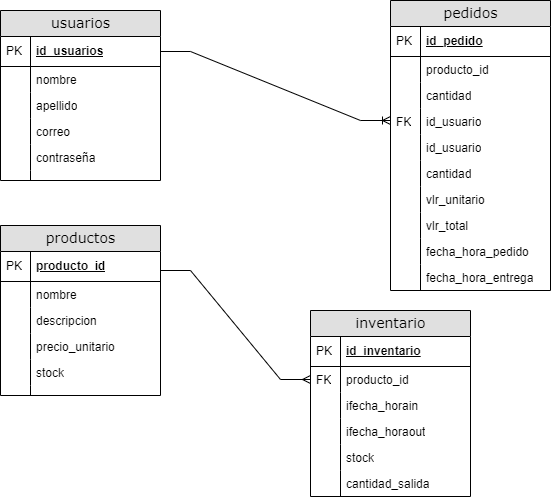

The diagram above was exported from draw.io. Its source (the exported page's mxGraphModel, read from the mxfile embedded in the PNG):
<mxGraphModel dx="1106" dy="466" grid="1" gridSize="10" guides="1" tooltips="1" connect="1" arrows="1" fold="1" page="1" pageScale="1" pageWidth="1100" pageHeight="850" background="none" math="0" shadow="0">
  <root>
    <mxCell id="0" />
    <mxCell id="1" parent="0" />
    <mxCell id="2e49270ec7c68f3f-80" value="usuarios" style="swimlane;html=1;fontStyle=0;childLayout=stackLayout;horizontal=1;startSize=26;fillColor=#e0e0e0;horizontalStack=0;resizeParent=1;resizeLast=0;collapsible=1;marginBottom=0;swimlaneFillColor=#ffffff;align=center;rounded=0;shadow=0;comic=0;labelBackgroundColor=none;strokeWidth=1;fontFamily=Verdana;fontSize=14" parent="1" vertex="1">
      <mxGeometry x="440" y="40" width="160" height="170" as="geometry" />
    </mxCell>
    <mxCell id="2e49270ec7c68f3f-81" value="id_usuarios" style="shape=partialRectangle;top=0;left=0;right=0;bottom=1;html=1;align=left;verticalAlign=middle;fillColor=none;spacingLeft=34;spacingRight=4;whiteSpace=wrap;overflow=hidden;rotatable=0;points=[[0,0.5],[1,0.5]];portConstraint=eastwest;dropTarget=0;fontStyle=5;" parent="2e49270ec7c68f3f-80" vertex="1">
      <mxGeometry y="26" width="160" height="30" as="geometry" />
    </mxCell>
    <mxCell id="2e49270ec7c68f3f-82" value="PK" style="shape=partialRectangle;top=0;left=0;bottom=0;html=1;fillColor=none;align=left;verticalAlign=middle;spacingLeft=4;spacingRight=4;whiteSpace=wrap;overflow=hidden;rotatable=0;points=[];portConstraint=eastwest;part=1;" parent="2e49270ec7c68f3f-81" vertex="1" connectable="0">
      <mxGeometry width="30" height="30" as="geometry" />
    </mxCell>
    <mxCell id="2e49270ec7c68f3f-83" value="nombre&lt;span style=&quot;white-space: pre;&quot;&gt;&#09;&lt;/span&gt;&lt;br&gt;&lt;br&gt;" style="shape=partialRectangle;top=0;left=0;right=0;bottom=0;html=1;align=left;verticalAlign=top;fillColor=none;spacingLeft=34;spacingRight=4;whiteSpace=wrap;overflow=hidden;rotatable=0;points=[[0,0.5],[1,0.5]];portConstraint=eastwest;dropTarget=0;" parent="2e49270ec7c68f3f-80" vertex="1">
      <mxGeometry y="56" width="160" height="26" as="geometry" />
    </mxCell>
    <mxCell id="2e49270ec7c68f3f-84" value="" style="shape=partialRectangle;top=0;left=0;bottom=0;html=1;fillColor=none;align=left;verticalAlign=top;spacingLeft=4;spacingRight=4;whiteSpace=wrap;overflow=hidden;rotatable=0;points=[];portConstraint=eastwest;part=1;" parent="2e49270ec7c68f3f-83" vertex="1" connectable="0">
      <mxGeometry width="30" height="26" as="geometry" />
    </mxCell>
    <mxCell id="2e49270ec7c68f3f-85" value="apellido" style="shape=partialRectangle;top=0;left=0;right=0;bottom=0;html=1;align=left;verticalAlign=top;fillColor=none;spacingLeft=34;spacingRight=4;whiteSpace=wrap;overflow=hidden;rotatable=0;points=[[0,0.5],[1,0.5]];portConstraint=eastwest;dropTarget=0;" parent="2e49270ec7c68f3f-80" vertex="1">
      <mxGeometry y="82" width="160" height="26" as="geometry" />
    </mxCell>
    <mxCell id="2e49270ec7c68f3f-86" value="" style="shape=partialRectangle;top=0;left=0;bottom=0;html=1;fillColor=none;align=left;verticalAlign=top;spacingLeft=4;spacingRight=4;whiteSpace=wrap;overflow=hidden;rotatable=0;points=[];portConstraint=eastwest;part=1;" parent="2e49270ec7c68f3f-85" vertex="1" connectable="0">
      <mxGeometry width="30" height="26" as="geometry" />
    </mxCell>
    <mxCell id="2e49270ec7c68f3f-87" value="correo" style="shape=partialRectangle;top=0;left=0;right=0;bottom=0;html=1;align=left;verticalAlign=top;fillColor=none;spacingLeft=34;spacingRight=4;whiteSpace=wrap;overflow=hidden;rotatable=0;points=[[0,0.5],[1,0.5]];portConstraint=eastwest;dropTarget=0;" parent="2e49270ec7c68f3f-80" vertex="1">
      <mxGeometry y="108" width="160" height="26" as="geometry" />
    </mxCell>
    <mxCell id="2e49270ec7c68f3f-88" value="" style="shape=partialRectangle;top=0;left=0;bottom=0;html=1;fillColor=none;align=left;verticalAlign=top;spacingLeft=4;spacingRight=4;whiteSpace=wrap;overflow=hidden;rotatable=0;points=[];portConstraint=eastwest;part=1;" parent="2e49270ec7c68f3f-87" vertex="1" connectable="0">
      <mxGeometry width="30" height="26" as="geometry" />
    </mxCell>
    <mxCell id="4pVQRye_-Lvy082K1kJI-1" value="contraseña" style="shape=partialRectangle;top=0;left=0;right=0;bottom=0;html=1;align=left;verticalAlign=top;fillColor=none;spacingLeft=34;spacingRight=4;whiteSpace=wrap;overflow=hidden;rotatable=0;points=[[0,0.5],[1,0.5]];portConstraint=eastwest;dropTarget=0;" vertex="1" parent="2e49270ec7c68f3f-80">
      <mxGeometry y="134" width="160" height="26" as="geometry" />
    </mxCell>
    <mxCell id="4pVQRye_-Lvy082K1kJI-2" value="" style="shape=partialRectangle;top=0;left=0;bottom=0;html=1;fillColor=none;align=left;verticalAlign=top;spacingLeft=4;spacingRight=4;whiteSpace=wrap;overflow=hidden;rotatable=0;points=[];portConstraint=eastwest;part=1;" vertex="1" connectable="0" parent="4pVQRye_-Lvy082K1kJI-1">
      <mxGeometry width="30" height="26" as="geometry" />
    </mxCell>
    <mxCell id="2e49270ec7c68f3f-89" value="" style="shape=partialRectangle;top=0;left=0;right=0;bottom=0;html=1;align=left;verticalAlign=top;fillColor=none;spacingLeft=34;spacingRight=4;whiteSpace=wrap;overflow=hidden;rotatable=0;points=[[0,0.5],[1,0.5]];portConstraint=eastwest;dropTarget=0;" parent="2e49270ec7c68f3f-80" vertex="1">
      <mxGeometry y="160" width="160" height="10" as="geometry" />
    </mxCell>
    <mxCell id="2e49270ec7c68f3f-90" value="" style="shape=partialRectangle;top=0;left=0;bottom=0;html=1;fillColor=none;align=left;verticalAlign=top;spacingLeft=4;spacingRight=4;whiteSpace=wrap;overflow=hidden;rotatable=0;points=[];portConstraint=eastwest;part=1;" parent="2e49270ec7c68f3f-89" vertex="1" connectable="0">
      <mxGeometry width="30" height="10" as="geometry" />
    </mxCell>
    <mxCell id="4pVQRye_-Lvy082K1kJI-51" value="pedidos" style="swimlane;html=1;fontStyle=0;childLayout=stackLayout;horizontal=1;startSize=26;fillColor=#e0e0e0;horizontalStack=0;resizeParent=1;resizeLast=0;collapsible=1;marginBottom=0;swimlaneFillColor=#ffffff;align=center;rounded=0;shadow=0;comic=0;labelBackgroundColor=none;strokeWidth=1;fontFamily=Verdana;fontSize=14" vertex="1" parent="1">
      <mxGeometry x="830" y="30" width="160" height="290" as="geometry" />
    </mxCell>
    <mxCell id="4pVQRye_-Lvy082K1kJI-52" value="id_pedido" style="shape=partialRectangle;top=0;left=0;right=0;bottom=1;html=1;align=left;verticalAlign=middle;fillColor=none;spacingLeft=34;spacingRight=4;whiteSpace=wrap;overflow=hidden;rotatable=0;points=[[0,0.5],[1,0.5]];portConstraint=eastwest;dropTarget=0;fontStyle=5;" vertex="1" parent="4pVQRye_-Lvy082K1kJI-51">
      <mxGeometry y="26" width="160" height="30" as="geometry" />
    </mxCell>
    <mxCell id="4pVQRye_-Lvy082K1kJI-53" value="PK" style="shape=partialRectangle;top=0;left=0;bottom=0;html=1;fillColor=none;align=left;verticalAlign=middle;spacingLeft=4;spacingRight=4;whiteSpace=wrap;overflow=hidden;rotatable=0;points=[];portConstraint=eastwest;part=1;" vertex="1" connectable="0" parent="4pVQRye_-Lvy082K1kJI-52">
      <mxGeometry width="30" height="30" as="geometry" />
    </mxCell>
    <mxCell id="4pVQRye_-Lvy082K1kJI-54" value="producto_id" style="shape=partialRectangle;top=0;left=0;right=0;bottom=0;html=1;align=left;verticalAlign=top;fillColor=none;spacingLeft=34;spacingRight=4;whiteSpace=wrap;overflow=hidden;rotatable=0;points=[[0,0.5],[1,0.5]];portConstraint=eastwest;dropTarget=0;" vertex="1" parent="4pVQRye_-Lvy082K1kJI-51">
      <mxGeometry y="56" width="160" height="26" as="geometry" />
    </mxCell>
    <mxCell id="4pVQRye_-Lvy082K1kJI-55" value="" style="shape=partialRectangle;top=0;left=0;bottom=0;html=1;fillColor=none;align=left;verticalAlign=top;spacingLeft=4;spacingRight=4;whiteSpace=wrap;overflow=hidden;rotatable=0;points=[];portConstraint=eastwest;part=1;" vertex="1" connectable="0" parent="4pVQRye_-Lvy082K1kJI-54">
      <mxGeometry width="30" height="26" as="geometry" />
    </mxCell>
    <mxCell id="4pVQRye_-Lvy082K1kJI-56" value="cantidad" style="shape=partialRectangle;top=0;left=0;right=0;bottom=0;html=1;align=left;verticalAlign=top;fillColor=none;spacingLeft=34;spacingRight=4;whiteSpace=wrap;overflow=hidden;rotatable=0;points=[[0,0.5],[1,0.5]];portConstraint=eastwest;dropTarget=0;" vertex="1" parent="4pVQRye_-Lvy082K1kJI-51">
      <mxGeometry y="82" width="160" height="26" as="geometry" />
    </mxCell>
    <mxCell id="4pVQRye_-Lvy082K1kJI-57" value="" style="shape=partialRectangle;top=0;left=0;bottom=0;html=1;fillColor=none;align=left;verticalAlign=top;spacingLeft=4;spacingRight=4;whiteSpace=wrap;overflow=hidden;rotatable=0;points=[];portConstraint=eastwest;part=1;" vertex="1" connectable="0" parent="4pVQRye_-Lvy082K1kJI-56">
      <mxGeometry width="30" height="26" as="geometry" />
    </mxCell>
    <mxCell id="4pVQRye_-Lvy082K1kJI-105" value="id_usuario" style="shape=partialRectangle;top=0;left=0;right=0;bottom=0;html=1;align=left;verticalAlign=top;fillColor=none;spacingLeft=34;spacingRight=4;whiteSpace=wrap;overflow=hidden;rotatable=0;points=[[0,0.5],[1,0.5]];portConstraint=eastwest;dropTarget=0;" vertex="1" parent="4pVQRye_-Lvy082K1kJI-51">
      <mxGeometry y="108" width="160" height="26" as="geometry" />
    </mxCell>
    <mxCell id="4pVQRye_-Lvy082K1kJI-106" value="FK" style="shape=partialRectangle;top=0;left=0;bottom=0;html=1;fillColor=none;align=left;verticalAlign=top;spacingLeft=4;spacingRight=4;whiteSpace=wrap;overflow=hidden;rotatable=0;points=[];portConstraint=eastwest;part=1;" vertex="1" connectable="0" parent="4pVQRye_-Lvy082K1kJI-105">
      <mxGeometry width="30" height="26" as="geometry" />
    </mxCell>
    <mxCell id="4pVQRye_-Lvy082K1kJI-58" value="id_usuario" style="shape=partialRectangle;top=0;left=0;right=0;bottom=0;html=1;align=left;verticalAlign=top;fillColor=none;spacingLeft=34;spacingRight=4;whiteSpace=wrap;overflow=hidden;rotatable=0;points=[[0,0.5],[1,0.5]];portConstraint=eastwest;dropTarget=0;" vertex="1" parent="4pVQRye_-Lvy082K1kJI-51">
      <mxGeometry y="134" width="160" height="26" as="geometry" />
    </mxCell>
    <mxCell id="4pVQRye_-Lvy082K1kJI-59" value="" style="shape=partialRectangle;top=0;left=0;bottom=0;html=1;fillColor=none;align=left;verticalAlign=top;spacingLeft=4;spacingRight=4;whiteSpace=wrap;overflow=hidden;rotatable=0;points=[];portConstraint=eastwest;part=1;" vertex="1" connectable="0" parent="4pVQRye_-Lvy082K1kJI-58">
      <mxGeometry width="30" height="26" as="geometry" />
    </mxCell>
    <mxCell id="4pVQRye_-Lvy082K1kJI-60" value="cantidad" style="shape=partialRectangle;top=0;left=0;right=0;bottom=0;html=1;align=left;verticalAlign=top;fillColor=none;spacingLeft=34;spacingRight=4;whiteSpace=wrap;overflow=hidden;rotatable=0;points=[[0,0.5],[1,0.5]];portConstraint=eastwest;dropTarget=0;" vertex="1" parent="4pVQRye_-Lvy082K1kJI-51">
      <mxGeometry y="160" width="160" height="26" as="geometry" />
    </mxCell>
    <mxCell id="4pVQRye_-Lvy082K1kJI-61" value="" style="shape=partialRectangle;top=0;left=0;bottom=0;html=1;fillColor=none;align=left;verticalAlign=top;spacingLeft=4;spacingRight=4;whiteSpace=wrap;overflow=hidden;rotatable=0;points=[];portConstraint=eastwest;part=1;" vertex="1" connectable="0" parent="4pVQRye_-Lvy082K1kJI-60">
      <mxGeometry width="30" height="26" as="geometry" />
    </mxCell>
    <mxCell id="4pVQRye_-Lvy082K1kJI-68" value="vlr_unitario" style="shape=partialRectangle;top=0;left=0;right=0;bottom=0;html=1;align=left;verticalAlign=top;fillColor=none;spacingLeft=34;spacingRight=4;whiteSpace=wrap;overflow=hidden;rotatable=0;points=[[0,0.5],[1,0.5]];portConstraint=eastwest;dropTarget=0;" vertex="1" parent="4pVQRye_-Lvy082K1kJI-51">
      <mxGeometry y="186" width="160" height="26" as="geometry" />
    </mxCell>
    <mxCell id="4pVQRye_-Lvy082K1kJI-69" value="" style="shape=partialRectangle;top=0;left=0;bottom=0;html=1;fillColor=none;align=left;verticalAlign=top;spacingLeft=4;spacingRight=4;whiteSpace=wrap;overflow=hidden;rotatable=0;points=[];portConstraint=eastwest;part=1;" vertex="1" connectable="0" parent="4pVQRye_-Lvy082K1kJI-68">
      <mxGeometry width="30" height="26" as="geometry" />
    </mxCell>
    <mxCell id="4pVQRye_-Lvy082K1kJI-70" value="vlr_total" style="shape=partialRectangle;top=0;left=0;right=0;bottom=0;html=1;align=left;verticalAlign=top;fillColor=none;spacingLeft=34;spacingRight=4;whiteSpace=wrap;overflow=hidden;rotatable=0;points=[[0,0.5],[1,0.5]];portConstraint=eastwest;dropTarget=0;" vertex="1" parent="4pVQRye_-Lvy082K1kJI-51">
      <mxGeometry y="212" width="160" height="26" as="geometry" />
    </mxCell>
    <mxCell id="4pVQRye_-Lvy082K1kJI-71" value="" style="shape=partialRectangle;top=0;left=0;bottom=0;html=1;fillColor=none;align=left;verticalAlign=top;spacingLeft=4;spacingRight=4;whiteSpace=wrap;overflow=hidden;rotatable=0;points=[];portConstraint=eastwest;part=1;" vertex="1" connectable="0" parent="4pVQRye_-Lvy082K1kJI-70">
      <mxGeometry width="30" height="26" as="geometry" />
    </mxCell>
    <mxCell id="4pVQRye_-Lvy082K1kJI-72" value="fecha_hora_pedido" style="shape=partialRectangle;top=0;left=0;right=0;bottom=0;html=1;align=left;verticalAlign=top;fillColor=none;spacingLeft=34;spacingRight=4;whiteSpace=wrap;overflow=hidden;rotatable=0;points=[[0,0.5],[1,0.5]];portConstraint=eastwest;dropTarget=0;" vertex="1" parent="4pVQRye_-Lvy082K1kJI-51">
      <mxGeometry y="238" width="160" height="26" as="geometry" />
    </mxCell>
    <mxCell id="4pVQRye_-Lvy082K1kJI-73" value="" style="shape=partialRectangle;top=0;left=0;bottom=0;html=1;fillColor=none;align=left;verticalAlign=top;spacingLeft=4;spacingRight=4;whiteSpace=wrap;overflow=hidden;rotatable=0;points=[];portConstraint=eastwest;part=1;" vertex="1" connectable="0" parent="4pVQRye_-Lvy082K1kJI-72">
      <mxGeometry width="30" height="26" as="geometry" />
    </mxCell>
    <mxCell id="4pVQRye_-Lvy082K1kJI-74" value="fecha_hora_entrega" style="shape=partialRectangle;top=0;left=0;right=0;bottom=0;html=1;align=left;verticalAlign=top;fillColor=none;spacingLeft=34;spacingRight=4;whiteSpace=wrap;overflow=hidden;rotatable=0;points=[[0,0.5],[1,0.5]];portConstraint=eastwest;dropTarget=0;" vertex="1" parent="4pVQRye_-Lvy082K1kJI-51">
      <mxGeometry y="264" width="160" height="26" as="geometry" />
    </mxCell>
    <mxCell id="4pVQRye_-Lvy082K1kJI-75" value="" style="shape=partialRectangle;top=0;left=0;bottom=0;html=1;fillColor=none;align=left;verticalAlign=top;spacingLeft=4;spacingRight=4;whiteSpace=wrap;overflow=hidden;rotatable=0;points=[];portConstraint=eastwest;part=1;" vertex="1" connectable="0" parent="4pVQRye_-Lvy082K1kJI-74">
      <mxGeometry width="30" height="26" as="geometry" />
    </mxCell>
    <mxCell id="4pVQRye_-Lvy082K1kJI-76" value="inventario" style="swimlane;html=1;fontStyle=0;childLayout=stackLayout;horizontal=1;startSize=26;fillColor=#e0e0e0;horizontalStack=0;resizeParent=1;resizeLast=0;collapsible=1;marginBottom=0;swimlaneFillColor=#ffffff;align=center;rounded=0;shadow=0;comic=0;labelBackgroundColor=none;strokeWidth=1;fontFamily=Verdana;fontSize=14" vertex="1" parent="1">
      <mxGeometry x="750" y="340" width="160" height="186" as="geometry" />
    </mxCell>
    <mxCell id="4pVQRye_-Lvy082K1kJI-77" value="id_inventario" style="shape=partialRectangle;top=0;left=0;right=0;bottom=1;html=1;align=left;verticalAlign=middle;fillColor=none;spacingLeft=34;spacingRight=4;whiteSpace=wrap;overflow=hidden;rotatable=0;points=[[0,0.5],[1,0.5]];portConstraint=eastwest;dropTarget=0;fontStyle=5;" vertex="1" parent="4pVQRye_-Lvy082K1kJI-76">
      <mxGeometry y="26" width="160" height="30" as="geometry" />
    </mxCell>
    <mxCell id="4pVQRye_-Lvy082K1kJI-78" value="PK" style="shape=partialRectangle;top=0;left=0;bottom=0;html=1;fillColor=none;align=left;verticalAlign=middle;spacingLeft=4;spacingRight=4;whiteSpace=wrap;overflow=hidden;rotatable=0;points=[];portConstraint=eastwest;part=1;" vertex="1" connectable="0" parent="4pVQRye_-Lvy082K1kJI-77">
      <mxGeometry width="30" height="30" as="geometry" />
    </mxCell>
    <mxCell id="4pVQRye_-Lvy082K1kJI-79" value="producto_id" style="shape=partialRectangle;top=0;left=0;right=0;bottom=0;html=1;align=left;verticalAlign=top;fillColor=none;spacingLeft=34;spacingRight=4;whiteSpace=wrap;overflow=hidden;rotatable=0;points=[[0,0.5],[1,0.5]];portConstraint=eastwest;dropTarget=0;" vertex="1" parent="4pVQRye_-Lvy082K1kJI-76">
      <mxGeometry y="56" width="160" height="26" as="geometry" />
    </mxCell>
    <mxCell id="4pVQRye_-Lvy082K1kJI-80" value="FK" style="shape=partialRectangle;top=0;left=0;bottom=0;html=1;fillColor=none;align=left;verticalAlign=top;spacingLeft=4;spacingRight=4;whiteSpace=wrap;overflow=hidden;rotatable=0;points=[];portConstraint=eastwest;part=1;" vertex="1" connectable="0" parent="4pVQRye_-Lvy082K1kJI-79">
      <mxGeometry width="30" height="26" as="geometry" />
    </mxCell>
    <mxCell id="4pVQRye_-Lvy082K1kJI-81" value="ifecha_horain" style="shape=partialRectangle;top=0;left=0;right=0;bottom=0;html=1;align=left;verticalAlign=top;fillColor=none;spacingLeft=34;spacingRight=4;whiteSpace=wrap;overflow=hidden;rotatable=0;points=[[0,0.5],[1,0.5]];portConstraint=eastwest;dropTarget=0;" vertex="1" parent="4pVQRye_-Lvy082K1kJI-76">
      <mxGeometry y="82" width="160" height="26" as="geometry" />
    </mxCell>
    <mxCell id="4pVQRye_-Lvy082K1kJI-82" value="" style="shape=partialRectangle;top=0;left=0;bottom=0;html=1;fillColor=none;align=left;verticalAlign=top;spacingLeft=4;spacingRight=4;whiteSpace=wrap;overflow=hidden;rotatable=0;points=[];portConstraint=eastwest;part=1;" vertex="1" connectable="0" parent="4pVQRye_-Lvy082K1kJI-81">
      <mxGeometry width="30" height="26" as="geometry" />
    </mxCell>
    <mxCell id="4pVQRye_-Lvy082K1kJI-83" value="ifecha_horaout" style="shape=partialRectangle;top=0;left=0;right=0;bottom=0;html=1;align=left;verticalAlign=top;fillColor=none;spacingLeft=34;spacingRight=4;whiteSpace=wrap;overflow=hidden;rotatable=0;points=[[0,0.5],[1,0.5]];portConstraint=eastwest;dropTarget=0;" vertex="1" parent="4pVQRye_-Lvy082K1kJI-76">
      <mxGeometry y="108" width="160" height="26" as="geometry" />
    </mxCell>
    <mxCell id="4pVQRye_-Lvy082K1kJI-84" value="" style="shape=partialRectangle;top=0;left=0;bottom=0;html=1;fillColor=none;align=left;verticalAlign=top;spacingLeft=4;spacingRight=4;whiteSpace=wrap;overflow=hidden;rotatable=0;points=[];portConstraint=eastwest;part=1;" vertex="1" connectable="0" parent="4pVQRye_-Lvy082K1kJI-83">
      <mxGeometry width="30" height="26" as="geometry" />
    </mxCell>
    <mxCell id="4pVQRye_-Lvy082K1kJI-85" value="stock" style="shape=partialRectangle;top=0;left=0;right=0;bottom=0;html=1;align=left;verticalAlign=top;fillColor=none;spacingLeft=34;spacingRight=4;whiteSpace=wrap;overflow=hidden;rotatable=0;points=[[0,0.5],[1,0.5]];portConstraint=eastwest;dropTarget=0;" vertex="1" parent="4pVQRye_-Lvy082K1kJI-76">
      <mxGeometry y="134" width="160" height="26" as="geometry" />
    </mxCell>
    <mxCell id="4pVQRye_-Lvy082K1kJI-86" value="" style="shape=partialRectangle;top=0;left=0;bottom=0;html=1;fillColor=none;align=left;verticalAlign=top;spacingLeft=4;spacingRight=4;whiteSpace=wrap;overflow=hidden;rotatable=0;points=[];portConstraint=eastwest;part=1;" vertex="1" connectable="0" parent="4pVQRye_-Lvy082K1kJI-85">
      <mxGeometry width="30" height="26" as="geometry" />
    </mxCell>
    <mxCell id="4pVQRye_-Lvy082K1kJI-102" value="cantidad_salida" style="shape=partialRectangle;top=0;left=0;right=0;bottom=0;html=1;align=left;verticalAlign=top;fillColor=none;spacingLeft=34;spacingRight=4;whiteSpace=wrap;overflow=hidden;rotatable=0;points=[[0,0.5],[1,0.5]];portConstraint=eastwest;dropTarget=0;" vertex="1" parent="4pVQRye_-Lvy082K1kJI-76">
      <mxGeometry y="160" width="160" height="26" as="geometry" />
    </mxCell>
    <mxCell id="4pVQRye_-Lvy082K1kJI-103" value="" style="shape=partialRectangle;top=0;left=0;bottom=0;html=1;fillColor=none;align=left;verticalAlign=top;spacingLeft=4;spacingRight=4;whiteSpace=wrap;overflow=hidden;rotatable=0;points=[];portConstraint=eastwest;part=1;" vertex="1" connectable="0" parent="4pVQRye_-Lvy082K1kJI-102">
      <mxGeometry width="30" height="26" as="geometry" />
    </mxCell>
    <mxCell id="4pVQRye_-Lvy082K1kJI-89" value="productos" style="swimlane;html=1;fontStyle=0;childLayout=stackLayout;horizontal=1;startSize=26;fillColor=#e0e0e0;horizontalStack=0;resizeParent=1;resizeLast=0;collapsible=1;marginBottom=0;swimlaneFillColor=#ffffff;align=center;rounded=0;shadow=0;comic=0;labelBackgroundColor=none;strokeWidth=1;fontFamily=Verdana;fontSize=14" vertex="1" parent="1">
      <mxGeometry x="440" y="255" width="160" height="170" as="geometry" />
    </mxCell>
    <mxCell id="4pVQRye_-Lvy082K1kJI-90" value="producto_id" style="shape=partialRectangle;top=0;left=0;right=0;bottom=1;html=1;align=left;verticalAlign=middle;fillColor=none;spacingLeft=34;spacingRight=4;whiteSpace=wrap;overflow=hidden;rotatable=0;points=[[0,0.5],[1,0.5]];portConstraint=eastwest;dropTarget=0;fontStyle=5;" vertex="1" parent="4pVQRye_-Lvy082K1kJI-89">
      <mxGeometry y="26" width="160" height="30" as="geometry" />
    </mxCell>
    <mxCell id="4pVQRye_-Lvy082K1kJI-91" value="PK" style="shape=partialRectangle;top=0;left=0;bottom=0;html=1;fillColor=none;align=left;verticalAlign=middle;spacingLeft=4;spacingRight=4;whiteSpace=wrap;overflow=hidden;rotatable=0;points=[];portConstraint=eastwest;part=1;" vertex="1" connectable="0" parent="4pVQRye_-Lvy082K1kJI-90">
      <mxGeometry width="30" height="30" as="geometry" />
    </mxCell>
    <mxCell id="4pVQRye_-Lvy082K1kJI-92" value="nombre" style="shape=partialRectangle;top=0;left=0;right=0;bottom=0;html=1;align=left;verticalAlign=top;fillColor=none;spacingLeft=34;spacingRight=4;whiteSpace=wrap;overflow=hidden;rotatable=0;points=[[0,0.5],[1,0.5]];portConstraint=eastwest;dropTarget=0;" vertex="1" parent="4pVQRye_-Lvy082K1kJI-89">
      <mxGeometry y="56" width="160" height="26" as="geometry" />
    </mxCell>
    <mxCell id="4pVQRye_-Lvy082K1kJI-93" value="" style="shape=partialRectangle;top=0;left=0;bottom=0;html=1;fillColor=none;align=left;verticalAlign=top;spacingLeft=4;spacingRight=4;whiteSpace=wrap;overflow=hidden;rotatable=0;points=[];portConstraint=eastwest;part=1;" vertex="1" connectable="0" parent="4pVQRye_-Lvy082K1kJI-92">
      <mxGeometry width="30" height="26" as="geometry" />
    </mxCell>
    <mxCell id="4pVQRye_-Lvy082K1kJI-94" value="descripcion" style="shape=partialRectangle;top=0;left=0;right=0;bottom=0;html=1;align=left;verticalAlign=top;fillColor=none;spacingLeft=34;spacingRight=4;whiteSpace=wrap;overflow=hidden;rotatable=0;points=[[0,0.5],[1,0.5]];portConstraint=eastwest;dropTarget=0;" vertex="1" parent="4pVQRye_-Lvy082K1kJI-89">
      <mxGeometry y="82" width="160" height="26" as="geometry" />
    </mxCell>
    <mxCell id="4pVQRye_-Lvy082K1kJI-95" value="" style="shape=partialRectangle;top=0;left=0;bottom=0;html=1;fillColor=none;align=left;verticalAlign=top;spacingLeft=4;spacingRight=4;whiteSpace=wrap;overflow=hidden;rotatable=0;points=[];portConstraint=eastwest;part=1;" vertex="1" connectable="0" parent="4pVQRye_-Lvy082K1kJI-94">
      <mxGeometry width="30" height="26" as="geometry" />
    </mxCell>
    <mxCell id="4pVQRye_-Lvy082K1kJI-96" value="precio_unitario" style="shape=partialRectangle;top=0;left=0;right=0;bottom=0;html=1;align=left;verticalAlign=top;fillColor=none;spacingLeft=34;spacingRight=4;whiteSpace=wrap;overflow=hidden;rotatable=0;points=[[0,0.5],[1,0.5]];portConstraint=eastwest;dropTarget=0;" vertex="1" parent="4pVQRye_-Lvy082K1kJI-89">
      <mxGeometry y="108" width="160" height="26" as="geometry" />
    </mxCell>
    <mxCell id="4pVQRye_-Lvy082K1kJI-97" value="" style="shape=partialRectangle;top=0;left=0;bottom=0;html=1;fillColor=none;align=left;verticalAlign=top;spacingLeft=4;spacingRight=4;whiteSpace=wrap;overflow=hidden;rotatable=0;points=[];portConstraint=eastwest;part=1;" vertex="1" connectable="0" parent="4pVQRye_-Lvy082K1kJI-96">
      <mxGeometry width="30" height="26" as="geometry" />
    </mxCell>
    <mxCell id="4pVQRye_-Lvy082K1kJI-98" value="stock" style="shape=partialRectangle;top=0;left=0;right=0;bottom=0;html=1;align=left;verticalAlign=top;fillColor=none;spacingLeft=34;spacingRight=4;whiteSpace=wrap;overflow=hidden;rotatable=0;points=[[0,0.5],[1,0.5]];portConstraint=eastwest;dropTarget=0;" vertex="1" parent="4pVQRye_-Lvy082K1kJI-89">
      <mxGeometry y="134" width="160" height="26" as="geometry" />
    </mxCell>
    <mxCell id="4pVQRye_-Lvy082K1kJI-99" value="" style="shape=partialRectangle;top=0;left=0;bottom=0;html=1;fillColor=none;align=left;verticalAlign=top;spacingLeft=4;spacingRight=4;whiteSpace=wrap;overflow=hidden;rotatable=0;points=[];portConstraint=eastwest;part=1;" vertex="1" connectable="0" parent="4pVQRye_-Lvy082K1kJI-98">
      <mxGeometry width="30" height="26" as="geometry" />
    </mxCell>
    <mxCell id="4pVQRye_-Lvy082K1kJI-100" value="" style="shape=partialRectangle;top=0;left=0;right=0;bottom=0;html=1;align=left;verticalAlign=top;fillColor=none;spacingLeft=34;spacingRight=4;whiteSpace=wrap;overflow=hidden;rotatable=0;points=[[0,0.5],[1,0.5]];portConstraint=eastwest;dropTarget=0;" vertex="1" parent="4pVQRye_-Lvy082K1kJI-89">
      <mxGeometry y="160" width="160" height="10" as="geometry" />
    </mxCell>
    <mxCell id="4pVQRye_-Lvy082K1kJI-101" value="" style="shape=partialRectangle;top=0;left=0;bottom=0;html=1;fillColor=none;align=left;verticalAlign=top;spacingLeft=4;spacingRight=4;whiteSpace=wrap;overflow=hidden;rotatable=0;points=[];portConstraint=eastwest;part=1;" vertex="1" connectable="0" parent="4pVQRye_-Lvy082K1kJI-100">
      <mxGeometry width="30" height="10" as="geometry" />
    </mxCell>
    <mxCell id="4pVQRye_-Lvy082K1kJI-104" value="" style="edgeStyle=entityRelationEdgeStyle;fontSize=12;html=1;endArrow=ERoneToMany;rounded=0;exitX=1;exitY=0.5;exitDx=0;exitDy=0;" edge="1" parent="1" source="2e49270ec7c68f3f-81">
      <mxGeometry width="100" height="100" relative="1" as="geometry">
        <mxPoint x="730" y="250" as="sourcePoint" />
        <mxPoint x="830" y="150" as="targetPoint" />
      </mxGeometry>
    </mxCell>
    <mxCell id="4pVQRye_-Lvy082K1kJI-107" value="" style="edgeStyle=entityRelationEdgeStyle;fontSize=12;html=1;endArrow=ERmany;rounded=0;entryX=0;entryY=0.5;entryDx=0;entryDy=0;" edge="1" parent="1" target="4pVQRye_-Lvy082K1kJI-79">
      <mxGeometry width="100" height="100" relative="1" as="geometry">
        <mxPoint x="600" y="300" as="sourcePoint" />
        <mxPoint x="700" y="200" as="targetPoint" />
      </mxGeometry>
    </mxCell>
  </root>
</mxGraphModel>